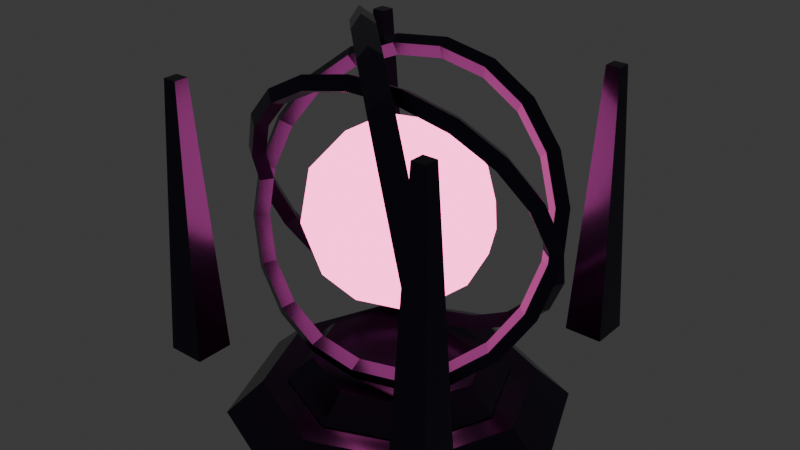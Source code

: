 # Source: relic_origin_core.blend  (saved by Blender 5.2.45; exported with 4.5.12 LTS)
import bpy
from mathutils import Matrix  # noqa: F401  (used for matrix-valued properties, if any)

bpy.ops.wm.read_factory_settings(use_empty=True)
scene = bpy.context.scene
scene.name = 'Scene'

# ---- collections
col_collection = bpy.data.collections.new('Collection'); scene.collection.children.link(col_collection)

# ---- materials (node trees are filled in below, after node groups)
mat_mat_coreobsidian = bpy.data.materials.new('Mat_CoreObsidian')
mat_mat_plasmasingularity = bpy.data.materials.new('Mat_PlasmaSingularity')

# ---- material node trees
mat_mat_coreobsidian.use_nodes = True; mat_mat_coreobsidian.node_tree.nodes.clear()
_N = mat_mat_coreobsidian.node_tree.nodes; _L = mat_mat_coreobsidian.node_tree.links
n0 = _N.new('ShaderNodeBsdfPrincipled'); n0.name = 'Principled BSDF'; n0.location = (-200, 100)
n0.inputs[0].default_value = (0.05, 0.04, 0.08, 1.0)
n0.inputs[1].default_value = 0.85
n0.inputs[2].default_value = 0.2
n0.inputs[10].default_value = 0.005
n1 = _N.new('ShaderNodeOutputMaterial'); n1.name = 'Material Output'; n1.location = (200, 100)
_L.new(n0.outputs[0], n1.inputs[0])
n1.is_active_output = True
mat_mat_plasmasingularity.use_nodes = True; mat_mat_plasmasingularity.node_tree.nodes.clear()
_N = mat_mat_plasmasingularity.node_tree.nodes; _L = mat_mat_plasmasingularity.node_tree.links
n0 = _N.new('ShaderNodeBsdfPrincipled'); n0.name = 'Principled BSDF'; n0.location = (-200, 100)
n0.inputs[0].default_value = (0.9, 0.1, 0.35, 1.0)
n0.inputs[10].default_value = 0.005
n0.inputs[27].default_value = (1.0, 0.15, 0.45, 1.0)
n0.inputs[28].default_value = 4.5
n1 = _N.new('ShaderNodeOutputMaterial'); n1.name = 'Material Output'; n1.location = (200, 100)
_L.new(n0.outputs[0], n1.inputs[0])
n1.is_active_output = True

# ---- world
world_world = bpy.data.worlds.new('World'); scene.world = world_world
world_world.use_nodes = True; world_world.node_tree.nodes.clear()
_N = world_world.node_tree.nodes; _L = world_world.node_tree.links
n0 = _N.new('ShaderNodeOutputWorld'); n0.name = 'World Output'; n0.location = (200, 100)
n1 = _N.new('ShaderNodeBackground'); n1.name = 'Background'; n1.location = (-200, 100)
n1.inputs[0].default_value = (0.05088, 0.05088, 0.05088, 1.0)
_L.new(n1.outputs[0], n0.inputs[0])
n0.is_active_output = True
world_world.color = (0.05088, 0.05088, 0.05088)
world_world.sun_shadow_jitter_overblur = 0.0

# ---- meshes
me_relicorigincore_mesh = bpy.data.meshes.new('RelicOriginCore_Mesh')
me_relicorigincore_mesh.from_pydata([(0.0, 0.0, 1.05), (0.5427, -0.3943, 1.465), (-0.2073, -0.638, 1.465), (-0.6708, 0.0, 1.465), (-0.2073, 0.638, 1.465), (0.5427, 0.3943, 1.465), (0.2073, -0.638, 2.135), (-0.5427, -0.3943, 2.135), (-0.5427, 0.3943, 2.135), (0.2073, 0.638, 2.135), (0.6708, 0.0, 2.135), (0.0, 0.0, 2.55), (-0.1218, -0.375, 1.162), (0.319, -0.2318, 1.162), (0.1972, -0.6068, 1.406), (0.638, 0.0, 1.406), (0.319, 0.2318, 1.162), (-0.3943, 0.0, 1.162), (-0.5161, -0.375, 1.406), (-0.1218, 0.375, 1.162), (-0.5161, 0.375, 1.406), (0.1972, 0.6068, 1.406), (0.7133, -0.2318, 1.8), (0.7133, 0.2318, 1.8), (0.0, -0.75, 1.8), (0.4408, -0.6068, 1.8), (-0.7133, -0.2318, 1.8), (-0.4408, -0.6068, 1.8), (-0.4408, 0.6068, 1.8), (-0.7133, 0.2318, 1.8), (0.4408, 0.6068, 1.8), (0.0, 0.75, 1.8), (0.5161, -0.375, 2.194), (-0.1972, -0.6068, 2.194), (-0.638, 0.0, 2.194), (-0.1972, 0.6068, 2.194), (0.5161, 0.375, 2.194), (0.1218, -0.375, 2.438), (0.3943, 0.0, 2.438), (-0.319, -0.2318, 2.438), (-0.319, 0.2318, 2.438), (0.1218, 0.375, 2.438), (1.25, 0.0, 1.345), (1.186, -0.0725, 1.404), (1.099, -8.879e-18, 1.4), (1.163, 0.0725, 1.341), (1.316, 0.1737, 1.717), (1.248, 0.09074, 1.754), (1.158, 0.1528, 1.727), (1.225, 0.2357, 1.691), (1.253, 0.3304, 2.098), (1.19, 0.238, 2.112), (1.103, 0.2906, 2.062), (1.166, 0.383, 2.048), (1.068, 0.4547, 2.449), (1.015, 0.3549, 2.442), (0.9396, 0.4, 2.371), (0.9923, 0.4999, 2.378), (0.7783, 0.5346, 2.737), (0.743, 0.4299, 2.712), (0.6847, 0.4703, 2.624), (0.7199, 0.5749, 2.649), (0.4123, 0.5621, 2.933), (0.399, 0.4558, 2.896), (0.3627, 0.4945, 2.796), (0.3759, 0.6008, 2.833), (0.005883, 0.5346, 3.018), (0.01709, 0.4299, 2.976), (0.005175, 0.4703, 2.871), (-0.006034, 0.5749, 2.913), (-0.4011, 0.4547, 2.984), (-0.3654, 0.3549, 2.944), (-0.3528, 0.4, 2.841), (-0.3885, 0.4999, 2.881), (-0.7688, 0.3304, 2.834), (-0.711, 0.238, 2.803), (-0.6763, 0.2906, 2.709), (-0.7341, 0.383, 2.74), (-1.061, 0.1737, 2.583), (-0.9858, 0.09074, 2.567), (-0.9336, 0.1528, 2.488), (-1.009, 0.2357, 2.504), (-1.25, 6.884e-17, 2.255), (-1.163, -0.0725, 2.259), (-1.099, 5.168e-17, 2.2), (-1.186, 0.0725, 2.196), (-1.316, -0.1737, 1.883), (-1.225, -0.2357, 1.909), (-1.158, -0.1528, 1.873), (-1.248, -0.09074, 1.846), (-1.253, -0.3304, 1.502), (-1.166, -0.383, 1.552), (-1.103, -0.2906, 1.538), (-1.19, -0.238, 1.488), (-1.068, -0.4547, 1.151), (-0.9923, -0.4999, 1.222), (-0.9396, -0.4, 1.229), (-1.015, -0.3549, 1.158), (-0.7783, -0.5346, 0.8633), (-0.7199, -0.5749, 0.9514), (-0.6847, -0.4703, 0.976), (-0.743, -0.4299, 0.8879), (-0.4123, -0.5621, 0.6673), (-0.3759, -0.6008, 0.7672), (-0.3627, -0.4945, 0.8036), (-0.399, -0.4558, 0.7037), (-0.005883, -0.5346, 0.5822), (0.006034, -0.5749, 0.6872), (-0.005175, -0.4703, 0.7287), (-0.01709, -0.4299, 0.6237), (0.4011, -0.4547, 0.6163), (0.3885, -0.4999, 0.7192), (0.3528, -0.4, 0.7587), (0.3654, -0.3549, 0.6557), (0.7688, -0.3304, 0.7662), (0.7341, -0.383, 0.8602), (0.6763, -0.2906, 0.8906), (0.711, -0.238, 0.7966), (1.061, -0.1737, 1.017), (1.009, -0.2357, 1.096), (0.9336, -0.1528, 1.112), (0.9858, -0.09074, 1.033), (1.25, 0.0, 1.345), (1.186, -0.0725, 1.404), (1.099, -8.879e-18, 1.4), (1.163, 0.0725, 1.341), (1.25, 0.0, 2.255), (1.163, 0.0725, 2.259), (1.099, 8.879e-18, 2.2), (1.186, -0.0725, 2.196), (1.316, 0.1737, 1.883), (1.225, 0.2357, 1.909), (1.158, 0.1528, 1.873), (1.248, 0.09074, 1.846), (1.253, 0.3304, 1.502), (1.166, 0.383, 1.552), (1.103, 0.2906, 1.538), (1.19, 0.238, 1.488), (1.068, 0.4547, 1.151), (0.9923, 0.4999, 1.222), (0.9396, 0.4, 1.229), (1.015, 0.3549, 1.158), (0.7783, 0.5346, 0.8633), (0.7199, 0.5749, 0.9514), (0.6847, 0.4703, 0.976), (0.743, 0.4299, 0.8879), (0.4123, 0.5621, 0.6673), (0.3759, 0.6008, 0.7672), (0.3627, 0.4945, 0.8036), (0.399, 0.4558, 0.7037), (0.005883, 0.5346, 0.5822), (-0.006034, 0.5749, 0.6872), (0.005175, 0.4703, 0.7287), (0.01709, 0.4299, 0.6237), (-0.4011, 0.4547, 0.6163), (-0.3885, 0.4999, 0.7192), (-0.3528, 0.4, 0.7587), (-0.3654, 0.3549, 0.6557), (-0.7688, 0.3304, 0.7662), (-0.7341, 0.383, 0.8602), (-0.6763, 0.2906, 0.8906), (-0.711, 0.238, 0.7966), (-1.061, 0.1737, 1.017), (-1.009, 0.2357, 1.096), (-0.9336, 0.1528, 1.112), (-0.9858, 0.09074, 1.033), (-1.25, 6.884e-17, 1.345), (-1.186, 0.0725, 1.404), (-1.099, 6.943e-17, 1.4), (-1.163, -0.0725, 1.341), (-1.316, -0.1737, 1.717), (-1.248, -0.09074, 1.754), (-1.158, -0.1528, 1.727), (-1.225, -0.2357, 1.691), (-1.253, -0.3304, 2.098), (-1.19, -0.238, 2.112), (-1.103, -0.2906, 2.062), (-1.166, -0.383, 2.048), (-1.068, -0.4547, 2.449), (-1.015, -0.3549, 2.442), (-0.9396, -0.4, 2.371), (-0.9923, -0.4999, 2.378), (-0.7783, -0.5346, 2.737), (-0.743, -0.4299, 2.712), (-0.6847, -0.4703, 2.624), (-0.7199, -0.5749, 2.649), (-0.4123, -0.5621, 2.933), (-0.399, -0.4558, 2.896), (-0.3627, -0.4945, 2.796), (-0.3759, -0.6008, 2.833), (-0.005883, -0.5346, 3.018), (-0.01709, -0.4299, 2.976), (-0.005175, -0.4703, 2.871), (0.006034, -0.5749, 2.913), (0.4011, -0.4547, 2.984), (0.3654, -0.3549, 2.944), (0.3528, -0.4, 2.841), (0.3885, -0.4999, 2.881), (0.7688, -0.3304, 2.834), (0.711, -0.238, 2.803), (0.6763, -0.2906, 2.709), (0.7341, -0.383, 2.74), (1.061, -0.1737, 2.583), (0.9858, -0.09074, 2.567), (0.9336, -0.1528, 2.488), (1.009, -0.2357, 2.504), (1.25, 0.0, 2.255), (1.163, 0.0725, 2.259), (1.099, 8.879e-18, 2.2), (1.186, -0.0725, 2.196), (0.1891, 0.1891, 0.2834), (0.2407, 0.2407, 0.3877), (0.167, 0.167, 0.4607), (0.1154, 0.1154, 0.3564), (-0.1567, 0.5163, 0.3576), (-0.08484, 0.5488, 0.4575), (-0.1384, 0.456, 0.5262), (-0.2102, 0.4235, 0.4263), (-0.4871, 0.793, 0.573), (-0.3959, 0.8094, 0.6604), (-0.4302, 0.7004, 0.7165), (-0.5213, 0.684, 0.6291), (-0.7698, 0.9921, 0.9086), (-0.6622, 0.9968, 0.9763), (-0.6798, 0.8762, 1.013), (-0.7875, 0.8715, 0.945), (-0.9772, 1.094, 1.331), (-0.8574, 1.093, 1.374), (-0.863, 0.9662, 1.386), (-0.9828, 0.9675, 1.343), (-1.089, 1.089, 1.8), (-0.9626, 1.088, 1.816), (-0.9617, 0.9617, 1.8), (-1.088, 0.9626, 1.784), (-1.094, 0.9772, 2.269), (-0.9675, 0.9828, 2.257), (-0.9662, 0.863, 2.214), (-1.093, 0.8574, 2.226), (-0.9921, 0.7698, 2.691), (-0.8715, 0.7875, 2.655), (-0.8762, 0.6798, 2.587), (-0.9968, 0.6622, 2.624), (-0.793, 0.4871, 3.027), (-0.684, 0.5213, 2.971), (-0.7004, 0.4302, 2.884), (-0.8094, 0.3959, 2.94), (-0.5163, 0.1567, 3.242), (-0.4235, 0.2102, 3.174), (-0.456, 0.1384, 3.074), (-0.5488, 0.08484, 3.142), (-0.1891, -0.1891, 3.317), (-0.1154, -0.1154, 3.244), (-0.167, -0.167, 3.139), (-0.2407, -0.2407, 3.212), (0.1567, -0.5163, 3.242), (0.2102, -0.4235, 3.174), (0.1384, -0.456, 3.074), (0.08484, -0.5488, 3.142), (0.4871, -0.793, 3.027), (0.5213, -0.684, 2.971), (0.4302, -0.7004, 2.884), (0.3959, -0.8094, 2.94), (0.7698, -0.9921, 2.691), (0.7875, -0.8715, 2.655), (0.6798, -0.8762, 2.587), (0.6622, -0.9968, 2.624), (0.9772, -1.094, 2.269), (0.9828, -0.9675, 2.257), (0.863, -0.9662, 2.214), (0.8574, -1.093, 2.226), (1.089, -1.089, 1.8), (1.088, -0.9626, 1.816), (0.9617, -0.9617, 1.8), (0.9626, -1.088, 1.784), (1.094, -0.9772, 1.331), (1.093, -0.8574, 1.374), (0.9662, -0.863, 1.386), (0.9675, -0.9828, 1.343), (0.9921, -0.7698, 0.9086), (0.9968, -0.6622, 0.9763), (0.8762, -0.6798, 1.013), (0.8715, -0.7875, 0.945), (0.793, -0.4871, 0.573), (0.8094, -0.3959, 0.6604), (0.7004, -0.4302, 0.7165), (0.684, -0.5213, 0.6291), (0.5163, -0.1567, 0.3576), (0.5488, -0.08484, 0.4575), (0.456, -0.1384, 0.5262), (0.4235, -0.2102, 0.4263), (0.1891, 0.1891, 0.2834), (0.2407, 0.2407, 0.3877), (0.167, 0.167, 0.4607), (0.1154, 0.1154, 0.3564), (1.096, 1.096, 0.7), (1.096, 1.096, 2.9), (0.9405, 1.252, 0.7), (1.039, 1.153, 2.9), (1.252, 1.252, 0.7), (1.153, 1.153, 2.9), (1.252, 0.9405, 0.7), (1.153, 1.039, 2.9), (0.9405, 0.9405, 0.7), (1.039, 1.039, 2.9), (-1.096, 1.096, 0.7), (-1.096, 1.096, 2.9), (-1.252, 0.9405, 0.7), (-1.153, 1.039, 2.9), (-1.252, 1.252, 0.7), (-1.153, 1.153, 2.9), (-0.9405, 1.252, 0.7), (-1.039, 1.153, 2.9), (-0.9405, 0.9405, 0.7), (-1.039, 1.039, 2.9), (-1.096, -1.096, 0.7), (-1.096, -1.096, 2.9), (-0.9405, -1.252, 0.7), (-1.039, -1.153, 2.9), (-1.252, -1.252, 0.7), (-1.153, -1.153, 2.9), (-1.252, -0.9405, 0.7), (-1.153, -1.039, 2.9), (-0.9405, -0.9405, 0.7), (-1.039, -1.039, 2.9), (1.096, -1.096, 0.7), (1.096, -1.096, 2.9), (1.252, -0.9405, 0.7), (1.153, -1.039, 2.9), (1.252, -1.252, 0.7), (1.153, -1.153, 2.9), (0.9405, -1.252, 0.7), (1.039, -1.153, 2.9), (0.9405, -0.9405, 0.7), (1.039, -1.039, 2.9), (0.0, 0.0, 0.06), (0.0, 0.0, 0.34), (0.0, 1.4, 0.06), (0.0, 1.1, 0.34), (0.9899, 0.9899, 0.06), (0.7778, 0.7778, 0.34), (1.4, 0.0, 0.06), (1.1, 0.0, 0.34), (0.9899, -0.9899, 0.06), (0.7778, -0.7778, 0.34), (0.0, -1.4, 0.06), (0.0, -1.1, 0.34), (-0.9899, -0.9899, 0.06), (-0.7778, -0.7778, 0.34), (-1.4, 0.0, 0.06), (-1.1, 0.0, 0.34), (-0.9899, 0.9899, 0.06), (-0.7778, 0.7778, 0.34), (0.0, 0.0, 0.35), (0.0, 0.0, 0.55), (0.0, 0.9, 0.35), (0.0, 0.7, 0.55), (0.6364, 0.6364, 0.35), (0.495, 0.495, 0.55), (0.9, 0.0, 0.35), (0.7, 0.0, 0.55), (0.6364, -0.6364, 0.35), (0.495, -0.495, 0.55), (0.0, -0.9, 0.35), (0.0, -0.7, 0.55), (-0.6364, -0.6364, 0.35), (-0.495, -0.495, 0.55), (-0.9, 0.0, 0.35), (-0.7, 0.0, 0.55), (-0.6364, 0.6364, 0.35), (-0.495, 0.495, 0.55)], [], [(0, 13, 12), (1, 13, 15), (0, 12, 17), (0, 17, 19), (0, 19, 16), (1, 15, 22), (2, 14, 24), (3, 18, 26), (4, 20, 28), (5, 21, 30), (1, 22, 25), (2, 24, 27), (3, 26, 29), (4, 28, 31), (5, 30, 23), (6, 32, 37), (7, 33, 39), (8, 34, 40), (9, 35, 41), (10, 36, 38), (38, 41, 11), (38, 36, 41), (36, 9, 41), (41, 40, 11), (41, 35, 40), (35, 8, 40), (40, 39, 11), (40, 34, 39), (34, 7, 39), (39, 37, 11), (39, 33, 37), (33, 6, 37), (37, 38, 11), (37, 32, 38), (32, 10, 38), (23, 36, 10), (23, 30, 36), (30, 9, 36), (31, 35, 9), (31, 28, 35), (28, 8, 35), (29, 34, 8), (29, 26, 34), (26, 7, 34), (27, 33, 7), (27, 24, 33), (24, 6, 33), (25, 32, 6), (25, 22, 32), (22, 10, 32), (30, 31, 9), (30, 21, 31), (21, 4, 31), (28, 29, 8), (28, 20, 29), (20, 3, 29), (26, 27, 7), (26, 18, 27), (18, 2, 27), (24, 25, 6), (24, 14, 25), (14, 1, 25), (22, 23, 10), (22, 15, 23), (15, 5, 23), (16, 21, 5), (16, 19, 21), (19, 4, 21), (19, 20, 4), (19, 17, 20), (17, 3, 20), (17, 18, 3), (17, 12, 18), (12, 2, 18), (15, 16, 5), (15, 13, 16), (13, 0, 16), (12, 14, 2), (12, 13, 14), (13, 1, 14), (42, 43, 47, 46), (43, 44, 48, 47), (44, 45, 49, 48), (45, 42, 46, 49), (46, 47, 51, 50), (47, 48, 52, 51), (48, 49, 53, 52), (49, 46, 50, 53), (50, 51, 55, 54), (51, 52, 56, 55), (52, 53, 57, 56), (53, 50, 54, 57), (54, 55, 59, 58), (55, 56, 60, 59), (56, 57, 61, 60), (57, 54, 58, 61), (58, 59, 63, 62), (59, 60, 64, 63), (60, 61, 65, 64), (61, 58, 62, 65), (62, 63, 67, 66), (63, 64, 68, 67), (64, 65, 69, 68), (65, 62, 66, 69), (66, 67, 71, 70), (67, 68, 72, 71), (68, 69, 73, 72), (69, 66, 70, 73), (70, 71, 75, 74), (71, 72, 76, 75), (72, 73, 77, 76), (73, 70, 74, 77), (74, 75, 79, 78), (75, 76, 80, 79), (76, 77, 81, 80), (77, 74, 78, 81), (78, 79, 83, 82), (79, 80, 84, 83), (80, 81, 85, 84), (81, 78, 82, 85), (82, 83, 87, 86), (83, 84, 88, 87), (84, 85, 89, 88), (85, 82, 86, 89), (86, 87, 91, 90), (87, 88, 92, 91), (88, 89, 93, 92), (89, 86, 90, 93), (90, 91, 95, 94), (91, 92, 96, 95), (92, 93, 97, 96), (93, 90, 94, 97), (94, 95, 99, 98), (95, 96, 100, 99), (96, 97, 101, 100), (97, 94, 98, 101), (98, 99, 103, 102), (99, 100, 104, 103), (100, 101, 105, 104), (101, 98, 102, 105), (102, 103, 107, 106), (103, 104, 108, 107), (104, 105, 109, 108), (105, 102, 106, 109), (106, 107, 111, 110), (107, 108, 112, 111), (108, 109, 113, 112), (109, 106, 110, 113), (110, 111, 115, 114), (111, 112, 116, 115), (112, 113, 117, 116), (113, 110, 114, 117), (114, 115, 119, 118), (115, 116, 120, 119), (116, 117, 121, 120), (117, 114, 118, 121), (118, 119, 123, 122), (119, 120, 124, 123), (120, 121, 125, 124), (121, 118, 122, 125), (126, 127, 131, 130), (127, 128, 132, 131), (128, 129, 133, 132), (129, 126, 130, 133), (130, 131, 135, 134), (131, 132, 136, 135), (132, 133, 137, 136), (133, 130, 134, 137), (134, 135, 139, 138), (135, 136, 140, 139), (136, 137, 141, 140), (137, 134, 138, 141), (138, 139, 143, 142), (139, 140, 144, 143), (140, 141, 145, 144), (141, 138, 142, 145), (142, 143, 147, 146), (143, 144, 148, 147), (144, 145, 149, 148), (145, 142, 146, 149), (146, 147, 151, 150), (147, 148, 152, 151), (148, 149, 153, 152), (149, 146, 150, 153), (150, 151, 155, 154), (151, 152, 156, 155), (152, 153, 157, 156), (153, 150, 154, 157), (154, 155, 159, 158), (155, 156, 160, 159), (156, 157, 161, 160), (157, 154, 158, 161), (158, 159, 163, 162), (159, 160, 164, 163), (160, 161, 165, 164), (161, 158, 162, 165), (162, 163, 167, 166), (163, 164, 168, 167), (164, 165, 169, 168), (165, 162, 166, 169), (166, 167, 171, 170), (167, 168, 172, 171), (168, 169, 173, 172), (169, 166, 170, 173), (170, 171, 175, 174), (171, 172, 176, 175), (172, 173, 177, 176), (173, 170, 174, 177), (174, 175, 179, 178), (175, 176, 180, 179), (176, 177, 181, 180), (177, 174, 178, 181), (178, 179, 183, 182), (179, 180, 184, 183), (180, 181, 185, 184), (181, 178, 182, 185), (182, 183, 187, 186), (183, 184, 188, 187), (184, 185, 189, 188), (185, 182, 186, 189), (186, 187, 191, 190), (187, 188, 192, 191), (188, 189, 193, 192), (189, 186, 190, 193), (190, 191, 195, 194), (191, 192, 196, 195), (192, 193, 197, 196), (193, 190, 194, 197), (194, 195, 199, 198), (195, 196, 200, 199), (196, 197, 201, 200), (197, 194, 198, 201), (198, 199, 203, 202), (199, 200, 204, 203), (200, 201, 205, 204), (201, 198, 202, 205), (202, 203, 207, 206), (203, 204, 208, 207), (204, 205, 209, 208), (205, 202, 206, 209), (210, 211, 215, 214), (211, 212, 216, 215), (212, 213, 217, 216), (213, 210, 214, 217), (214, 215, 219, 218), (215, 216, 220, 219), (216, 217, 221, 220), (217, 214, 218, 221), (218, 219, 223, 222), (219, 220, 224, 223), (220, 221, 225, 224), (221, 218, 222, 225), (222, 223, 227, 226), (223, 224, 228, 227), (224, 225, 229, 228), (225, 222, 226, 229), (226, 227, 231, 230), (227, 228, 232, 231), (228, 229, 233, 232), (229, 226, 230, 233), (230, 231, 235, 234), (231, 232, 236, 235), (232, 233, 237, 236), (233, 230, 234, 237), (234, 235, 239, 238), (235, 236, 240, 239), (236, 237, 241, 240), (237, 234, 238, 241), (238, 239, 243, 242), (239, 240, 244, 243), (240, 241, 245, 244), (241, 238, 242, 245), (242, 243, 247, 246), (243, 244, 248, 247), (244, 245, 249, 248), (245, 242, 246, 249), (246, 247, 251, 250), (247, 248, 252, 251), (248, 249, 253, 252), (249, 246, 250, 253), (250, 251, 255, 254), (251, 252, 256, 255), (252, 253, 257, 256), (253, 250, 254, 257), (254, 255, 259, 258), (255, 256, 260, 259), (256, 257, 261, 260), (257, 254, 258, 261), (258, 259, 263, 262), (259, 260, 264, 263), (260, 261, 265, 264), (261, 258, 262, 265), (262, 263, 267, 266), (263, 264, 268, 267), (264, 265, 269, 268), (265, 262, 266, 269), (266, 267, 271, 270), (267, 268, 272, 271), (268, 269, 273, 272), (269, 266, 270, 273), (270, 271, 275, 274), (271, 272, 276, 275), (272, 273, 277, 276), (273, 270, 274, 277), (274, 275, 279, 278), (275, 276, 280, 279), (276, 277, 281, 280), (277, 274, 278, 281), (278, 279, 283, 282), (279, 280, 284, 283), (280, 281, 285, 284), (281, 278, 282, 285), (282, 283, 287, 286), (283, 284, 288, 287), (284, 285, 289, 288), (285, 282, 286, 289), (286, 287, 291, 290), (287, 288, 292, 291), (288, 289, 293, 292), (289, 286, 290, 293), (294, 296, 298), (295, 299, 297), (296, 297, 299, 298), (294, 298, 300), (295, 301, 299), (298, 299, 301, 300), (294, 300, 302), (295, 303, 301), (300, 301, 303, 302), (294, 302, 296), (295, 297, 303), (302, 303, 297, 296), (304, 306, 308), (305, 309, 307), (306, 307, 309, 308), (304, 308, 310), (305, 311, 309), (308, 309, 311, 310), (304, 310, 312), (305, 313, 311), (310, 311, 313, 312), (304, 312, 306), (305, 307, 313), (312, 313, 307, 306), (314, 316, 318), (315, 319, 317), (316, 317, 319, 318), (314, 318, 320), (315, 321, 319), (318, 319, 321, 320), (314, 320, 322), (315, 323, 321), (320, 321, 323, 322), (314, 322, 316), (315, 317, 323), (322, 323, 317, 316), (324, 326, 328), (325, 329, 327), (326, 327, 329, 328), (324, 328, 330), (325, 331, 329), (328, 329, 331, 330), (324, 330, 332), (325, 333, 331), (330, 331, 333, 332), (324, 332, 326), (325, 327, 333), (332, 333, 327, 326), (334, 336, 338), (335, 339, 337), (336, 337, 339, 338), (334, 338, 340), (335, 341, 339), (338, 339, 341, 340), (334, 340, 342), (335, 343, 341), (340, 341, 343, 342), (334, 342, 344), (335, 345, 343), (342, 343, 345, 344), (334, 344, 346), (335, 347, 345), (344, 345, 347, 346), (334, 346, 348), (335, 349, 347), (346, 347, 349, 348), (334, 348, 350), (335, 351, 349), (348, 349, 351, 350), (334, 350, 336), (335, 337, 351), (350, 351, 337, 336), (352, 354, 356), (353, 357, 355), (354, 355, 357, 356), (352, 356, 358), (353, 359, 357), (356, 357, 359, 358), (352, 358, 360), (353, 361, 359), (358, 359, 361, 360), (352, 360, 362), (353, 363, 361), (360, 361, 363, 362), (352, 362, 364), (353, 365, 363), (362, 363, 365, 364), (352, 364, 366), (353, 367, 365), (364, 365, 367, 366), (352, 366, 368), (353, 369, 367), (366, 367, 369, 368), (352, 368, 354), (353, 355, 369), (368, 369, 355, 354)])
me_relicorigincore_mesh.polygons.foreach_set('material_index', [1, 1, 1, 1, 1, 1, 1, 1, 1, 1, 1, 1, 1, 1, 1, 1, 1, 1, 1, 1, 1, 1, 1, 1, 1, 1, 1, 1, 1, 1, 1, 1, 1, 1, 1, 1, 1, 1, 1, 1, 1, 1, 1, 1, 1, 1, 1, 1, 1, 1, 1, 1, 1, 1, 1, 1, 1, 1, 1, 1, 1, 1, 1, 1, 1, 1, 1, 1, 1, 1, 1, 1, 1, 1, 1, 1, 1, 1, 1, 1, 0, 0, 0, 0, 0, 0, 0, 0, 0, 0, 0, 0, 0, 0, 0, 0, 0, 0, 0, 0, 0, 0, 0, 0, 0, 0, 0, 0, 0, 0, 0, 0, 0, 0, 0, 0, 0, 0, 0, 0, 0, 0, 0, 0, 0, 0, 0, 0, 0, 0, 0, 0, 0, 0, 0, 0, 0, 0, 0, 0, 0, 0, 0, 0, 0, 0, 0, 0, 0, 0, 0, 0, 0, 0, 0, 0, 0, 0, 0, 0, 0, 0, 0, 0, 0, 0, 0, 0, 0, 0, 0, 0, 0, 0, 0, 0, 0, 0, 0, 0, 0, 0, 0, 0, 0, 0, 0, 0, 0, 0, 0, 0, 0, 0, 0, 0, 0, 0, 0, 0, 0, 0, 0, 0, 0, 0, 0, 0, 0, 0, 0, 0, 0, 0, 0, 0, 0, 0, 0, 0, 0, 0, 0, 0, 0, 0, 0, 0, 0, 0, 0, 0, 0, 0, 0, 0, 0, 0, 0, 0, 0, 0, 0, 0, 0, 0, 0, 0, 0, 0, 0, 0, 0, 0, 0, 0, 0, 0, 0, 0, 0, 0, 0, 0, 0, 0, 0, 0, 0, 0, 0, 0, 0, 0, 0, 0, 0, 0, 0, 0, 0, 0, 0, 0, 0, 0, 0, 0, 0, 0, 0, 0, 0, 0, 0, 0, 0, 0, 0, 0, 0, 0, 0, 0, 0, 0, 0, 0, 0, 0, 0, 0, 0, 0, 0, 0, 0, 0, 0, 0, 0, 0, 0, 0, 0, 0, 0, 0, 0, 0, 0, 0, 0, 0, 0, 0, 0, 0, 0, 0, 0, 0, 0, 0, 0, 0, 0, 0, 0, 0, 0, 0, 0, 0, 0, 0, 0, 0, 0, 0, 0, 0, 0, 0, 0, 0, 0, 0, 0, 0, 0, 0, 0, 0, 0, 0, 0, 0, 0, 0, 0, 0, 0, 0, 0, 0, 0, 0, 0, 0, 0, 0, 0, 0, 0, 0, 0, 0, 0, 0, 0, 0, 0, 0, 0, 0, 0, 0, 0, 0, 0, 0, 0, 0, 0, 0])
me_relicorigincore_mesh.materials.append(mat_mat_coreobsidian)
me_relicorigincore_mesh.materials.append(mat_mat_plasmasingularity)
me_relicorigincore_mesh.update()

# ---- objects
ob_relicorigincore = bpy.data.objects.new('RelicOriginCore', me_relicorigincore_mesh)

# ---- transforms, parenting, visibility, modifiers, constraints
ob_relicorigincore.location = (0.0, 0.0, 0.0)

# ---- collection membership
col_collection.objects.link(ob_relicorigincore)

# ---- scene / render settings (as saved in the file)
scene.frame_start = 1; scene.frame_end = 250; scene.frame_set(1)
scene.render.engine = 'BLENDER_EEVEE_NEXT'
scene.render.bake_bias = 0.0
scene.render.bake_samples = 0
scene.render.compositor_device = 'GPU'
scene.eevee.use_volume_custom_range = False
scene.eevee.fast_gi_thickness_near = 0.1
scene.eevee.fast_gi_thickness_far = 0.0
scene.eevee.ray_tracing_options.screen_trace_thickness = 0.1
bpy.context.view_layer.update()

# ---- added for rendering (the .blend has no active camera): camera
cam_auto = bpy.data.cameras.new('AutoCamera')
cam_auto.lens = 50.0
cam_auto.sensor_width = 36.0
cam_auto.clip_end = 1000.0
ob_auto_camera = bpy.data.objects.new('AutoCamera', cam_auto)
scene.collection.objects.link(ob_auto_camera)
ob_auto_camera.location = (4.74357, -5.69228, 5.48316)
ob_auto_camera.rotation_euler = (1.09748, -7.21219e-08, 0.694738)
scene.camera = ob_auto_camera
bpy.context.view_layer.update()
